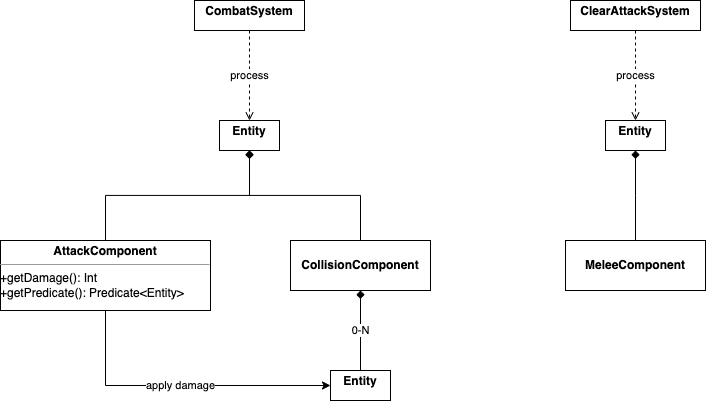

The diagram above was exported from draw.io. Its source (the exported page's mxGraphModel, read from the mxfile embedded in the PNG):
<mxGraphModel dx="1103" dy="622" grid="1" gridSize="10" guides="1" tooltips="1" connect="1" arrows="1" fold="1" page="1" pageScale="1" pageWidth="827" pageHeight="1169" math="0" shadow="0">
  <root>
    <mxCell id="0" />
    <mxCell id="1" parent="0" />
    <mxCell id="gpTCXs_jcJVewVl4tfsQ-4" value="process" style="edgeStyle=orthogonalEdgeStyle;rounded=0;orthogonalLoop=1;jettySize=auto;html=1;entryX=0.5;entryY=0;entryDx=0;entryDy=0;endArrow=open;endFill=0;dashed=1;" edge="1" parent="1" source="gpTCXs_jcJVewVl4tfsQ-1" target="gpTCXs_jcJVewVl4tfsQ-3">
      <mxGeometry relative="1" as="geometry" />
    </mxCell>
    <mxCell id="gpTCXs_jcJVewVl4tfsQ-1" value="&lt;p style=&quot;margin:0px;margin-top:4px;text-align:center;&quot;&gt;&lt;b&gt;CombatSystem&lt;/b&gt;&lt;/p&gt;" style="verticalAlign=top;align=left;overflow=fill;fontSize=12;fontFamily=Helvetica;html=1;whiteSpace=wrap;" vertex="1" parent="1">
      <mxGeometry x="224" y="40" width="110" height="30" as="geometry" />
    </mxCell>
    <mxCell id="gpTCXs_jcJVewVl4tfsQ-9" style="edgeStyle=elbowEdgeStyle;rounded=0;orthogonalLoop=1;jettySize=auto;html=1;entryX=0.5;entryY=1;entryDx=0;entryDy=0;endArrow=diamond;endFill=0;exitX=0.5;exitY=0;exitDx=0;exitDy=0;elbow=vertical;" edge="1" parent="1" source="gpTCXs_jcJVewVl4tfsQ-2" target="gpTCXs_jcJVewVl4tfsQ-3">
      <mxGeometry relative="1" as="geometry">
        <mxPoint x="420" y="290" as="sourcePoint" />
      </mxGeometry>
    </mxCell>
    <mxCell id="gpTCXs_jcJVewVl4tfsQ-2" value="&lt;p style=&quot;margin:0px;margin-top:4px;text-align:center;&quot;&gt;&lt;br&gt;&lt;b&gt;CollisionComponent&lt;/b&gt;&lt;/p&gt;" style="verticalAlign=top;align=left;overflow=fill;fontSize=12;fontFamily=Helvetica;html=1;whiteSpace=wrap;" vertex="1" parent="1">
      <mxGeometry x="320" y="280" width="140" height="50" as="geometry" />
    </mxCell>
    <mxCell id="gpTCXs_jcJVewVl4tfsQ-3" value="&lt;p style=&quot;margin:0px;margin-top:4px;text-align:center;&quot;&gt;&lt;b&gt;Entity&lt;/b&gt;&lt;/p&gt;" style="verticalAlign=top;align=left;overflow=fill;fontSize=12;fontFamily=Helvetica;html=1;whiteSpace=wrap;" vertex="1" parent="1">
      <mxGeometry x="249" y="160" width="60" height="30" as="geometry" />
    </mxCell>
    <mxCell id="gpTCXs_jcJVewVl4tfsQ-8" style="edgeStyle=elbowEdgeStyle;rounded=0;orthogonalLoop=1;jettySize=auto;html=1;entryX=0.5;entryY=1;entryDx=0;entryDy=0;endArrow=diamond;endFill=1;exitX=0.5;exitY=0;exitDx=0;exitDy=0;elbow=vertical;" edge="1" parent="1" source="gpTCXs_jcJVewVl4tfsQ-5" target="gpTCXs_jcJVewVl4tfsQ-3">
      <mxGeometry relative="1" as="geometry">
        <mxPoint x="180" y="260" as="sourcePoint" />
      </mxGeometry>
    </mxCell>
    <mxCell id="gpTCXs_jcJVewVl4tfsQ-19" value="apply damage" style="edgeStyle=elbowEdgeStyle;rounded=0;orthogonalLoop=1;jettySize=auto;html=1;entryX=0;entryY=0.5;entryDx=0;entryDy=0;elbow=vertical;" edge="1" parent="1" source="gpTCXs_jcJVewVl4tfsQ-5" target="gpTCXs_jcJVewVl4tfsQ-25">
      <mxGeometry relative="1" as="geometry">
        <mxPoint x="320" y="425" as="targetPoint" />
        <Array as="points">
          <mxPoint x="135" y="425" />
          <mxPoint x="135" y="400" />
          <mxPoint x="220" y="420" />
        </Array>
      </mxGeometry>
    </mxCell>
    <mxCell id="gpTCXs_jcJVewVl4tfsQ-5" value="&lt;p style=&quot;margin:0px;margin-top:4px;text-align:center;&quot;&gt;&lt;b&gt;AttackComponent&lt;/b&gt;&lt;/p&gt;&lt;hr size=&quot;1&quot;&gt;&lt;div style=&quot;height:2px;&quot;&gt;+getDamage(): Int&lt;br&gt;+getPredicate(): Predicate&amp;lt;Entity&amp;gt;&lt;/div&gt;&lt;div style=&quot;height:2px;&quot;&gt;&lt;br&gt;&lt;/div&gt;" style="verticalAlign=top;align=left;overflow=fill;fontSize=12;fontFamily=Helvetica;html=1;whiteSpace=wrap;" vertex="1" parent="1">
      <mxGeometry x="30" y="280" width="210" height="70" as="geometry" />
    </mxCell>
    <mxCell id="gpTCXs_jcJVewVl4tfsQ-10" value="&lt;p style=&quot;margin:0px;margin-top:4px;text-align:center;&quot;&gt;&lt;b&gt;ClearAttackSystem&lt;/b&gt;&lt;/p&gt;" style="verticalAlign=top;align=left;overflow=fill;fontSize=12;fontFamily=Helvetica;html=1;whiteSpace=wrap;" vertex="1" parent="1">
      <mxGeometry x="600" y="40" width="130" height="30" as="geometry" />
    </mxCell>
    <mxCell id="gpTCXs_jcJVewVl4tfsQ-11" value="process" style="edgeStyle=orthogonalEdgeStyle;rounded=0;orthogonalLoop=1;jettySize=auto;html=1;endArrow=open;endFill=0;dashed=1;exitX=0.5;exitY=1;exitDx=0;exitDy=0;entryX=0.5;entryY=0;entryDx=0;entryDy=0;" edge="1" parent="1" source="gpTCXs_jcJVewVl4tfsQ-10" target="gpTCXs_jcJVewVl4tfsQ-12">
      <mxGeometry relative="1" as="geometry">
        <mxPoint x="664.6600000000001" y="90" as="sourcePoint" />
        <mxPoint x="665" y="160" as="targetPoint" />
      </mxGeometry>
    </mxCell>
    <mxCell id="gpTCXs_jcJVewVl4tfsQ-12" value="&lt;p style=&quot;margin:0px;margin-top:4px;text-align:center;&quot;&gt;&lt;b&gt;Entity&lt;/b&gt;&lt;/p&gt;" style="verticalAlign=top;align=left;overflow=fill;fontSize=12;fontFamily=Helvetica;html=1;whiteSpace=wrap;" vertex="1" parent="1">
      <mxGeometry x="635" y="160" width="60" height="30" as="geometry" />
    </mxCell>
    <mxCell id="gpTCXs_jcJVewVl4tfsQ-13" value="&lt;p style=&quot;margin:0px;margin-top:4px;text-align:center;&quot;&gt;&lt;br&gt;&lt;b&gt;MeleeComponent&lt;/b&gt;&lt;/p&gt;" style="verticalAlign=top;align=left;overflow=fill;fontSize=12;fontFamily=Helvetica;html=1;whiteSpace=wrap;" vertex="1" parent="1">
      <mxGeometry x="595" y="280" width="140" height="50" as="geometry" />
    </mxCell>
    <mxCell id="gpTCXs_jcJVewVl4tfsQ-14" style="edgeStyle=elbowEdgeStyle;rounded=0;orthogonalLoop=1;jettySize=auto;html=1;entryX=0.5;entryY=1;entryDx=0;entryDy=0;endArrow=diamond;endFill=1;exitX=0.5;exitY=0;exitDx=0;exitDy=0;elbow=vertical;" edge="1" parent="1" source="gpTCXs_jcJVewVl4tfsQ-13" target="gpTCXs_jcJVewVl4tfsQ-12">
      <mxGeometry relative="1" as="geometry">
        <mxPoint x="400" y="290" as="sourcePoint" />
        <mxPoint x="289" y="200" as="targetPoint" />
      </mxGeometry>
    </mxCell>
    <mxCell id="gpTCXs_jcJVewVl4tfsQ-18" value="0-N" style="rounded=0;orthogonalLoop=1;jettySize=auto;html=1;entryX=0.5;entryY=1;entryDx=0;entryDy=0;endArrow=diamond;endFill=1;exitX=0.5;exitY=0;exitDx=0;exitDy=0;" edge="1" parent="1" source="gpTCXs_jcJVewVl4tfsQ-25" target="gpTCXs_jcJVewVl4tfsQ-2">
      <mxGeometry relative="1" as="geometry">
        <mxPoint x="390" y="400.0000000000001" as="sourcePoint" />
      </mxGeometry>
    </mxCell>
    <mxCell id="gpTCXs_jcJVewVl4tfsQ-25" value="&lt;p style=&quot;margin:0px;margin-top:4px;text-align:center;&quot;&gt;&lt;b&gt;Entity&lt;/b&gt;&lt;/p&gt;" style="verticalAlign=top;align=left;overflow=fill;fontSize=12;fontFamily=Helvetica;html=1;whiteSpace=wrap;" vertex="1" parent="1">
      <mxGeometry x="360" y="410" width="60" height="30" as="geometry" />
    </mxCell>
  </root>
</mxGraphModel>